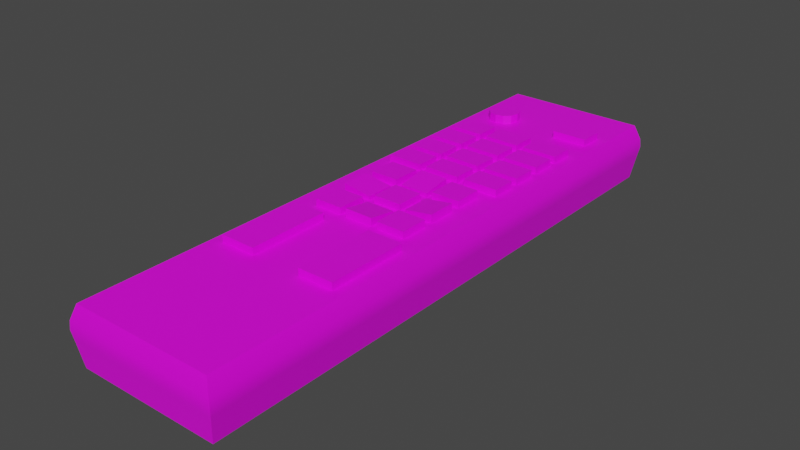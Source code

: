 # Source: TVRemote.blend  (saved by Blender 3.2.14; exported with 4.5.12 LTS)
import bpy
from mathutils import Matrix  # noqa: F401  (used for matrix-valued properties, if any)

bpy.ops.wm.read_factory_settings(use_empty=True)
scene = bpy.context.scene
scene.name = 'Scene'

# ---- collections
col_collection = bpy.data.collections.new('Collection'); scene.collection.children.link(col_collection)

# ---- images (referenced by path relative to the original .blend; pixels are not part of the script)
import os
ASSET_DIR = os.environ.get("B2B_ASSET_DIR", "")  # directory of the original .blend (textures are referenced by path, not embedded)
HERE = os.path.dirname(os.path.abspath(__file__))  # packed textures are extracted next to this script under _unpacked/

def load_image(name, relpath, width, height, colorspace="sRGB"):
    """Load a texture the original file referenced (path relative to the .blend, or extracted next to this script)."""
    p = next((c for c in (os.path.join(HERE, relpath), os.path.join(ASSET_DIR, relpath)) if relpath and os.path.exists(c)), "")
    if p:
        img = bpy.data.images.load(p, check_existing=True)
        img.name = name
    else:  # same state as the original file: an image datablock whose file is absent (Cycles renders it pink)
        img = bpy.data.images.new(name, width, height)
        img.source = "FILE"
        img.filepath = "//" + (relpath or name)
    img.colorspace_settings.name = colorspace
    return img
img_untitled = load_image('Untitled', '', 1024, 1024, 'sRGB')

# ---- materials (node trees are filled in below, after node groups)
mat_material = bpy.data.materials.new('Material')
mat_material.use_transparent_shadow = False

# ---- material node trees
mat_material.use_nodes = True; mat_material.node_tree.nodes.clear()
_N = mat_material.node_tree.nodes; _L = mat_material.node_tree.links
n0 = _N.new('ShaderNodeBsdfPrincipled'); n0.name = 'Principled BSDF'; n0.location = (10, 300)
n0.distribution = 'GGX'
n0.subsurface_method = 'RANDOM_WALK_SKIN'
n0.inputs[3].default_value = 1.45
n0.inputs[27].default_value = (0.0, 0.0, 0.0, 1.0)
n0.inputs[28].default_value = 1.0
n1 = _N.new('ShaderNodeOutputMaterial'); n1.name = 'Material Output'; n1.location = (300, 300)
n2 = _N.new('ShaderNodeTexImage'); n2.name = 'Image Texture'; n2.location = (-280, 280)
n2.image = img_untitled
_L.new(n0.outputs[0], n1.inputs[0])
_L.new(n2.outputs[0], n0.inputs[0])
n1.is_active_output = True

# ---- world
world_world = bpy.data.worlds.new('World'); scene.world = world_world
world_world.use_nodes = True; world_world.node_tree.nodes.clear()
_N = world_world.node_tree.nodes; _L = world_world.node_tree.links
n0 = _N.new('ShaderNodeOutputWorld'); n0.name = 'World Output'; n0.location = (300, 300)
n1 = _N.new('ShaderNodeBackground'); n1.name = 'Background'; n1.location = (10, 300)
n1.inputs[0].default_value = (0.05088, 0.05088, 0.05088, 1.0)
_L.new(n1.outputs[0], n0.inputs[0])
n0.is_active_output = True
world_world.color = (0.05088, 0.05088, 0.05088)
world_world.use_sun_shadow = False
world_world.sun_shadow_jitter_overblur = 0.0

# ---- meshes
me_cube = bpy.data.meshes.new('Cube')
me_cube.from_pydata([(-0.025, -0.1, -0.01), (-0.025, -0.1, 0.01), (-0.025, 0.1, -0.01), (-0.025, 0.1, 0.01), (0.025, -0.1, -0.01), (0.025, -0.1, 0.01), (0.025, 0.1, -0.01), (0.025, 0.1, 0.01), (0.004614, 0.1, -0.01), (-0.004614, 0.1, -0.01), (-0.004614, -0.1, -0.01), (0.004614, -0.1, -0.01), (0.004614, -0.1, 0.01), (-0.004614, -0.1, 0.01), (-0.02672, 0.1013, -0.0005827), (0.02672, 0.1013, -0.0005827), (0.02672, -0.1013, -0.0005827), (-0.02672, -0.1013, -0.0005827), (0.004933, -0.1013, -0.0005827), (-0.004933, -0.1013, -0.0005827), (-0.004614, 0.1, 0.01), (0.004614, 0.1, 0.01), (-0.004933, 0.1013, -0.0005827), (0.004933, 0.1013, -0.0005827), (-0.003291, 0.09644, 0.003547), (0.003291, 0.09644, 0.003547), (-0.00297, 0.09644, 0.00817), (0.00297, 0.09644, 0.00817), (-0.00321, 0.09644, 0.001156), (0.00321, 0.09644, 0.001156), (-0.0269, -0.1015, 0.004934), (-0.02718, -0.1017, 0.00189), (-0.0269, 0.1015, 0.004934), (-0.02718, 0.1017, 0.00189), (0.02718, 0.1017, 0.00189), (0.0269, 0.1015, 0.004934), (0.0269, -0.1015, 0.004934), (0.02718, -0.1017, 0.00189), (0.004965, -0.1015, 0.004935), (0.005016, -0.1017, 0.001889), (-0.005016, -0.1017, 0.001889), (-0.004965, -0.1015, 0.004935), (-0.005016, 0.1017, 0.00189), (-0.004965, 0.1015, 0.004935), (0.004965, 0.1015, 0.004935), (0.005016, 0.1017, 0.00189), (-0.003405, 0.09973, 0.008738), (-0.004002, 0.1001, 0.009371), (0.004002, 0.1001, 0.009371), (0.003405, 0.09973, 0.008738), (-0.00381, 0.1009, 0.003435), (-0.004444, 0.1015, 0.003568), (0.004421, 0.1015, 0.003568), (0.00381, 0.1009, 0.003435), (-0.003695, 0.1009, 0.0006819), (-0.004296, 0.1014, 6.896e-05), (0.004296, 0.1014, 6.896e-05), (0.003695, 0.1009, 0.0006819)], [], [(19, 40, 31, 17), (23, 45, 34, 15), (15, 34, 37, 16), (17, 31, 33, 14), (8, 6, 4, 11), (20, 3, 1, 13), (32, 3, 20, 43), (44, 21, 7, 35), (36, 5, 12, 38), (30, 1, 3, 32), (35, 7, 5, 36), (49, 53, 25, 27), (38, 12, 13, 41), (48, 47, 20, 21), (7, 21, 12, 5), (21, 20, 13, 12), (2, 9, 10, 0), (9, 8, 11, 10), (16, 37, 39, 18), (18, 39, 40, 19), (14, 33, 42, 22), (51, 55, 22, 42), (11, 18, 19, 10), (4, 16, 18, 11), (9, 22, 23, 8), (2, 14, 22, 9), (0, 17, 14, 2), (8, 23, 15, 6), (6, 15, 16, 4), (10, 19, 17, 0), (50, 46, 26, 24), (42, 43, 51), (44, 45, 52), (54, 50, 24, 28), (28, 24, 25, 29), (24, 26, 27, 25), (56, 52, 45, 23), (52, 48, 21, 44), (47, 51, 43, 20), (55, 56, 23, 22), (53, 57, 29, 25), (57, 54, 28, 29), (41, 30, 31, 40), (35, 36, 37, 34), (44, 35, 34, 45), (30, 32, 33, 31), (36, 38, 39, 37), (38, 41, 40, 39), (32, 43, 42, 33), (41, 13, 1, 30), (47, 48, 49, 46), (46, 50, 51, 47), (48, 52, 53, 49), (50, 54, 55, 51), (52, 56, 57, 53), (54, 57, 56, 55), (46, 49, 27, 26)])
me_cube.polygons.foreach_set('use_smooth', [True] * 57)
_uv = me_cube.uv_layers.new(name='UVMap')
_uv.uv.foreach_set('vector', [0.7605, 0.1581, 0.7727, 0.1585, 0.7727, 0.2676, 0.7605, 0.2653, 0.652, 0.6166, 0.6641, 0.6168, 0.6755, 0.7122, 0.6632, 0.7104, 0.5385, 0.001604, 0.5506, 0.0, 0.5506, 1.0, 0.5385, 0.9982, 0.6618, 0.003731, 0.6737, 0.0, 0.6475, 0.4781, 0.6357, 0.4802, 0.3465, 0.9836, 0.2461, 0.9836, 0.2461, 0.0, 0.3465, 0.0, 0.1458, 0.0, 0.2461, 0.0, 0.2461, 0.9841, 0.1458, 0.9841, 0.6626, 0.4776, 0.6885, 0.4804, 0.699, 0.5682, 0.6739, 0.5721, 0.679, 0.6149, 0.7038, 0.608, 0.7143, 0.6958, 0.6903, 0.7093, 0.7877, 0.001364, 0.8127, 0.01072, 0.8127, 0.1111, 0.7877, 0.1093, 0.6887, 0.0005005, 0.7143, 0.01012, 0.6885, 0.4804, 0.6626, 0.4776, 0.5656, 0.0009912, 0.5907, 0.007756, 0.5907, 0.9914, 0.5656, 0.9989, 0.697, 0.6026, 0.6711, 0.6091, 0.672, 0.5964, 0.6944, 0.5932, 0.7877, 0.1093, 0.8127, 0.1111, 0.8127, 0.1565, 0.7877, 0.1582, 0.7004, 0.6059, 0.6963, 0.5715, 0.699, 0.5682, 0.7038, 0.608, 9.127e-08, 0.0, 0.1003, 0.0, 0.1003, 0.9841, 0.0, 0.9841, 0.1003, 0.0, 0.1458, 0.0, 0.1458, 0.9841, 0.1003, 0.9841, 0.4922, 0.9836, 0.3919, 0.9836, 0.3919, 0.0, 0.4922, 0.0, 0.3919, 0.9836, 0.3465, 0.9836, 0.3465, 0.0, 0.3919, 0.0, 0.7605, 0.002229, 0.7727, 0.0, 0.7727, 0.1091, 0.7605, 0.1095, 0.7605, 0.1095, 0.7727, 0.1091, 0.7727, 0.1585, 0.7605, 0.1581, 0.6357, 0.4802, 0.6475, 0.4781, 0.6589, 0.5736, 0.6469, 0.5741, 0.6675, 0.575, 0.6504, 0.5767, 0.6469, 0.5741, 0.6589, 0.5736, 0.7143, 0.1111, 0.7605, 0.1095, 0.7605, 0.1581, 0.7143, 0.1565, 0.7143, 0.01072, 0.7605, 0.002229, 0.7605, 0.1095, 0.7143, 0.1111, 0.6012, 0.576, 0.6469, 0.5741, 0.652, 0.6166, 0.6059, 0.6158, 0.5907, 0.4883, 0.6357, 0.4802, 0.6469, 0.5741, 0.6012, 0.576, 0.6164, 0.01794, 0.6618, 0.003731, 0.6357, 0.4802, 0.5907, 0.4883, 0.6059, 0.6158, 0.652, 0.6166, 0.6632, 0.7104, 0.6164, 0.7036, 0.4922, 0.007714, 0.5385, 0.001604, 0.5385, 0.9982, 0.4922, 0.9914, 0.7143, 0.1565, 0.7605, 0.1581, 0.7605, 0.2653, 0.7143, 0.2568, 0.7174, 0.2968, 0.7231, 0.2707, 0.7394, 0.2735, 0.7393, 0.2962, 0.6589, 0.5736, 0.6739, 0.5721, 0.6675, 0.575, 0.679, 0.6149, 0.6641, 0.6168, 0.672, 0.6132, 0.7176, 0.3103, 0.7174, 0.2968, 0.7393, 0.2962, 0.7394, 0.308, 0.6569, 0.5694, 0.6686, 0.5681, 0.672, 0.5964, 0.6602, 0.597, 0.6686, 0.5681, 0.6914, 0.5677, 0.6944, 0.5932, 0.672, 0.5964, 0.6549, 0.6137, 0.672, 0.6132, 0.6641, 0.6168, 0.652, 0.6166, 0.672, 0.6132, 0.7004, 0.6059, 0.7038, 0.608, 0.679, 0.6149, 0.6963, 0.5715, 0.6675, 0.575, 0.6739, 0.5721, 0.699, 0.5682, 0.6504, 0.5767, 0.6549, 0.6137, 0.652, 0.6166, 0.6469, 0.5741, 0.6711, 0.6091, 0.6576, 0.6097, 0.6602, 0.597, 0.672, 0.5964, 0.7361, 0.3133, 0.7361, 0.3497, 0.7143, 0.3473, 0.7143, 0.3157, 0.7877, 0.1582, 0.7877, 0.2662, 0.7727, 0.2676, 0.7727, 0.1585, 0.5656, 0.0009912, 0.5656, 0.9989, 0.5506, 1.0, 0.5506, 0.0, 0.679, 0.6149, 0.6903, 0.7093, 0.6755, 0.7122, 0.6641, 0.6168, 0.6887, 0.0005005, 0.6626, 0.4776, 0.6475, 0.4781, 0.6737, 0.0, 0.7877, 0.001364, 0.7877, 0.1093, 0.7727, 0.1091, 0.7727, 0.0, 0.7877, 0.1093, 0.7877, 0.1582, 0.7727, 0.1585, 0.7727, 0.1091, 0.6626, 0.4776, 0.6739, 0.5721, 0.6589, 0.5736, 0.6475, 0.4781, 0.7877, 0.1582, 0.8127, 0.1565, 0.8127, 0.2568, 0.7877, 0.2662, 0.6963, 0.5715, 0.7004, 0.6059, 0.697, 0.6026, 0.6935, 0.5733, 0.7231, 0.2707, 0.7174, 0.2968, 0.7143, 0.2961, 0.7209, 0.2676, 0.7004, 0.6059, 0.672, 0.6132, 0.6711, 0.6091, 0.697, 0.6026, 0.7174, 0.2968, 0.7176, 0.3103, 0.7149, 0.3133, 0.7143, 0.2961, 0.672, 0.6132, 0.6549, 0.6137, 0.6576, 0.6097, 0.6711, 0.6091, 0.6538, 0.5779, 0.6576, 0.6097, 0.6549, 0.6137, 0.6504, 0.5767, 0.7306, 0.3497, 0.7306, 0.3832, 0.7143, 0.3811, 0.7143, 0.3519])
me_cube.materials.append(mat_material)
me_cube.update()
me_cylinder = bpy.data.meshes.new('Cylinder')
me_cylinder.from_pydata([(-0.006206, 0.05353, 0.009035), (-0.006206, 0.05353, 0.01246), (-0.006206, 0.06198, 0.009035), (-0.006206, 0.06198, 0.01246), (0.006206, 0.05353, 0.009035), (0.006206, 0.05353, 0.01246), (0.006206, 0.06198, 0.009035), (0.006206, 0.06198, 0.01246), (-0.02121, 0.05353, 0.009035), (-0.02121, 0.05353, 0.01246), (-0.02121, 0.06198, 0.009035), (-0.02121, 0.06198, 0.01246), (-0.008794, 0.05353, 0.009035), (-0.008794, 0.05353, 0.01246), (-0.008794, 0.06198, 0.009035), (-0.008794, 0.06198, 0.01246), (0.008794, 0.05353, 0.009035), (0.008794, 0.05353, 0.01246), (0.008794, 0.06198, 0.009035), (0.008794, 0.06198, 0.01246), (0.02121, 0.05353, 0.009035), (0.02121, 0.05353, 0.01246), (0.02121, 0.06198, 0.009035), (0.02121, 0.06198, 0.01246), (0.008794, 0.07216, 0.009035), (0.008794, 0.07216, 0.01246), (0.008794, 0.08061, 0.009035), (0.008794, 0.08061, 0.01246), (0.02121, 0.07216, 0.009035), (0.02121, 0.07216, 0.01246), (0.02121, 0.08061, 0.009035), (0.02121, 0.08061, 0.01246), (-0.006206, 0.04253, 0.009035), (-0.006206, 0.04253, 0.01246), (-0.006206, 0.05098, 0.009035), (-0.006206, 0.05098, 0.01246), (0.006206, 0.04253, 0.009035), (0.006206, 0.04253, 0.01246), (0.006206, 0.05098, 0.009035), (0.006206, 0.05098, 0.01246), (-0.02121, 0.04253, 0.009035), (-0.02121, 0.04253, 0.01246), (-0.02121, 0.05098, 0.009035), (-0.02121, 0.05098, 0.01246), (-0.008794, 0.04253, 0.009035), (-0.008794, 0.04253, 0.01246), (-0.008794, 0.05098, 0.009035), (-0.008794, 0.05098, 0.01246), (0.008794, 0.04253, 0.009035), (0.008794, 0.04253, 0.01246), (0.008794, 0.05098, 0.009035), (0.008794, 0.05098, 0.01246), (0.02121, 0.04253, 0.009035), (0.02121, 0.04253, 0.01246), (0.02121, 0.05098, 0.009035), (0.02121, 0.05098, 0.01246), (-0.006206, 0.03153, 0.009035), (-0.006206, 0.03153, 0.01246), (-0.006206, 0.03998, 0.009035), (-0.006206, 0.03998, 0.01246), (0.006206, 0.03153, 0.009035), (0.006206, 0.03153, 0.01246), (0.006206, 0.03998, 0.009035), (0.006206, 0.03998, 0.01246), (-0.02121, 0.03153, 0.009035), (-0.02121, 0.03153, 0.01246), (-0.02121, 0.03998, 0.009035), (-0.02121, 0.03998, 0.01246), (-0.008794, 0.03153, 0.009035), (-0.008794, 0.03153, 0.01246), (-0.008794, 0.03998, 0.009035), (-0.008794, 0.03998, 0.01246), (0.008794, 0.03153, 0.009035), (0.008794, 0.03153, 0.01246), (0.008794, 0.03998, 0.009035), (0.008794, 0.03998, 0.01246), (0.02121, 0.03153, 0.009035), (0.02121, 0.03153, 0.01246), (0.02121, 0.03998, 0.009035), (0.02121, 0.03998, 0.01246), (-0.006206, 0.02053, 0.009035), (-0.006206, 0.02053, 0.01246), (-0.006206, 0.02898, 0.009035), (-0.006206, 0.02898, 0.01246), (0.006206, 0.02053, 0.009035), (0.006206, 0.02053, 0.01246), (0.006206, 0.02898, 0.009035), (0.006206, 0.02898, 0.01246), (-0.02121, 0.02053, 0.009035), (-0.02121, 0.02053, 0.01246), (-0.02121, 0.02898, 0.009035), (-0.02121, 0.02898, 0.01246), (-0.008794, 0.02053, 0.009035), (-0.008794, 0.02053, 0.01246), (-0.008794, 0.02898, 0.009035), (-0.008794, 0.02898, 0.01246), (0.008794, 0.02053, 0.009035), (0.008794, 0.02053, 0.01246), (0.008794, 0.02898, 0.009035), (0.008794, 0.02898, 0.01246), (0.02121, 0.02053, 0.009035), (0.02121, 0.02053, 0.01246), (0.02121, 0.02898, 0.009035), (0.02121, 0.02898, 0.01246), (-0.02121, -0.05316, 0.009035), (-0.02121, -0.05316, 0.01246), (-0.02121, -0.02464, 0.009035), (-0.02121, -0.02464, 0.01246), (-0.008794, -0.05316, 0.009035), (-0.008794, -0.05316, 0.01246), (-0.008794, -0.02464, 0.009035), (-0.008794, -0.02464, 0.01246), (0.008794, -0.05316, 0.009035), (0.008794, -0.05316, 0.01246), (0.008794, -0.02464, 0.009035), (0.008794, -0.02464, 0.01246), (0.02121, -0.05316, 0.009035), (0.02121, -0.05316, 0.01246), (0.02121, -0.02464, 0.009035), (0.02121, -0.02464, 0.01246), (-0.004998, 0.006755, 0.00799), (-0.004998, 0.006755, 0.01142), (-0.004998, 0.01668, 0.009502), (-0.004998, 0.01668, 0.01293), (0.004998, 0.006755, 0.00799), (0.004998, 0.006755, 0.01142), (0.004998, 0.01668, 0.009502), (0.004998, 0.01668, 0.01293), (-0.01708, 0.006755, 0.009035), (-0.01708, 0.006755, 0.01246), (-0.01708, 0.01668, 0.009035), (-0.01708, 0.01668, 0.01246), (-0.007083, 0.006755, 0.009035), (-0.007083, 0.006755, 0.01246), (-0.007083, 0.01668, 0.009035), (-0.007083, 0.01668, 0.01246), (0.007083, 0.006755, 0.009035), (0.007083, 0.006755, 0.01246), (0.007083, 0.01668, 0.009035), (0.007083, 0.01668, 0.01246), (0.01708, 0.006755, 0.009035), (0.01708, 0.006755, 0.01246), (0.01708, 0.01668, 0.009035), (0.01708, 0.01668, 0.01246), (-0.004998, -0.006157, 0.009035), (-0.004998, -0.006157, 0.01246), (-0.004998, 0.003764, 0.009035), (-0.004998, 0.003764, 0.01246), (0.004998, -0.006157, 0.009035), (0.004998, -0.006157, 0.01246), (0.004998, 0.003764, 0.009035), (0.004998, 0.003764, 0.01246), (-0.01708, -0.006157, 0.009502), (-0.01708, -0.006157, 0.01293), (-0.01708, 0.003764, 0.009502), (-0.01708, 0.003764, 0.01293), (-0.007083, -0.006157, 0.00799), (-0.007083, -0.006157, 0.01142), (-0.007083, 0.003764, 0.00799), (-0.007083, 0.003764, 0.01142), (0.007083, -0.006157, 0.00799), (0.007083, -0.006157, 0.01142), (0.007083, 0.003764, 0.00799), (0.007083, 0.003764, 0.01142), (0.01708, -0.006157, 0.009502), (0.01708, -0.006157, 0.01293), (0.01708, 0.003764, 0.009502), (0.01708, 0.003764, 0.01293), (-0.004998, -0.01907, 0.009502), (-0.004998, -0.01907, 0.01293), (-0.004998, -0.009148, 0.00799), (-0.004998, -0.009148, 0.01142), (0.004998, -0.01907, 0.009502), (0.004998, -0.01907, 0.01293), (0.004998, -0.009148, 0.00799), (0.004998, -0.009148, 0.01142), (-0.01708, -0.01907, 0.009035), (-0.01708, -0.01907, 0.01246), (-0.01708, -0.009148, 0.009035), (-0.01708, -0.009148, 0.01246), (-0.007083, -0.01907, 0.009035), (-0.007083, -0.01907, 0.01246), (-0.007083, -0.009148, 0.009035), (-0.007083, -0.009148, 0.01246), (0.007083, -0.01907, 0.009035), (0.007083, -0.01907, 0.01246), (0.007083, -0.009148, 0.009035), (0.007083, -0.009148, 0.01246), (0.01708, -0.01907, 0.009035), (0.01708, -0.01907, 0.01246), (0.01708, -0.009148, 0.009035), (0.01708, -0.009148, 0.01246)], [], [(0, 1, 3, 2), (2, 3, 7, 6), (6, 7, 5, 4), (4, 5, 1, 0), (8, 9, 11, 10), (7, 3, 1, 5), (10, 11, 15, 14), (14, 15, 13, 12), (12, 13, 9, 8), (15, 11, 9, 13), (16, 17, 19, 18), (18, 19, 23, 22), (22, 23, 21, 20), (20, 21, 17, 16), (23, 19, 17, 21), (24, 25, 27, 26), (26, 27, 31, 30), (30, 31, 29, 28), (28, 29, 25, 24), (31, 27, 25, 29), (32, 33, 35, 34), (34, 35, 39, 38), (38, 39, 37, 36), (36, 37, 33, 32), (40, 41, 43, 42), (39, 35, 33, 37), (42, 43, 47, 46), (46, 47, 45, 44), (44, 45, 41, 40), (47, 43, 41, 45), (48, 49, 51, 50), (50, 51, 55, 54), (54, 55, 53, 52), (52, 53, 49, 48), (55, 51, 49, 53), (56, 57, 59, 58), (58, 59, 63, 62), (62, 63, 61, 60), (60, 61, 57, 56), (64, 65, 67, 66), (63, 59, 57, 61), (66, 67, 71, 70), (70, 71, 69, 68), (68, 69, 65, 64), (71, 67, 65, 69), (72, 73, 75, 74), (74, 75, 79, 78), (78, 79, 77, 76), (76, 77, 73, 72), (79, 75, 73, 77), (80, 81, 83, 82), (82, 83, 87, 86), (86, 87, 85, 84), (84, 85, 81, 80), (88, 89, 91, 90), (87, 83, 81, 85), (90, 91, 95, 94), (94, 95, 93, 92), (92, 93, 89, 88), (95, 91, 89, 93), (96, 97, 99, 98), (98, 99, 103, 102), (102, 103, 101, 100), (100, 101, 97, 96), (103, 99, 97, 101), (104, 105, 107, 106), (106, 107, 111, 110), (110, 111, 109, 108), (108, 109, 105, 104), (111, 107, 105, 109), (112, 113, 115, 114), (114, 115, 119, 118), (118, 119, 117, 116), (116, 117, 113, 112), (119, 115, 113, 117), (120, 121, 123, 122), (122, 123, 127, 126), (126, 127, 125, 124), (124, 125, 121, 120), (128, 129, 131, 130), (127, 123, 121, 125), (130, 131, 135, 134), (134, 135, 133, 132), (132, 133, 129, 128), (135, 131, 129, 133), (136, 137, 139, 138), (138, 139, 143, 142), (142, 143, 141, 140), (140, 141, 137, 136), (143, 139, 137, 141), (144, 145, 147, 146), (146, 147, 151, 150), (150, 151, 149, 148), (148, 149, 145, 144), (152, 153, 155, 154), (151, 147, 145, 149), (154, 155, 159, 158), (158, 159, 157, 156), (156, 157, 153, 152), (159, 155, 153, 157), (160, 161, 163, 162), (162, 163, 167, 166), (166, 167, 165, 164), (164, 165, 161, 160), (167, 163, 161, 165), (168, 169, 171, 170), (170, 171, 175, 174), (174, 175, 173, 172), (172, 173, 169, 168), (176, 177, 179, 178), (175, 171, 169, 173), (178, 179, 183, 182), (182, 183, 181, 180), (180, 181, 177, 176), (183, 179, 177, 181), (184, 185, 187, 186), (186, 187, 191, 190), (190, 191, 189, 188), (188, 189, 185, 184), (191, 187, 185, 189)])
_uv = me_cylinder.uv_layers.new(name='UVMap')
_uv.uv.foreach_set('vector', [0.375, 0.0, 0.625, 0.0, 0.625, 0.25, 0.375, 0.25, 0.375, 0.25, 0.625, 0.25, 0.625, 0.5, 0.375, 0.5, 0.375, 0.5, 0.625, 0.5, 0.625, 0.75, 0.375, 0.75, 0.375, 0.75, 0.625, 0.75, 0.625, 1.0, 0.375, 1.0, 0.375, 0.0, 0.625, 0.0, 0.625, 0.25, 0.375, 0.25, 0.625, 0.5, 0.875, 0.5, 0.875, 0.75, 0.625, 0.75, 0.375, 0.25, 0.625, 0.25, 0.625, 0.5, 0.375, 0.5, 0.375, 0.5, 0.625, 0.5, 0.625, 0.75, 0.375, 0.75, 0.375, 0.75, 0.625, 0.75, 0.625, 1.0, 0.375, 1.0, 0.625, 0.5, 0.875, 0.5, 0.875, 0.75, 0.625, 0.75, 0.375, 0.0, 0.625, 0.0, 0.625, 0.25, 0.375, 0.25, 0.375, 0.25, 0.625, 0.25, 0.625, 0.5, 0.375, 0.5, 0.375, 0.5, 0.625, 0.5, 0.625, 0.75, 0.375, 0.75, 0.375, 0.75, 0.625, 0.75, 0.625, 1.0, 0.375, 1.0, 0.625, 0.5, 0.875, 0.5, 0.875, 0.75, 0.625, 0.75, 0.375, 0.0, 0.625, 0.0, 0.625, 0.25, 0.375, 0.25, 0.375, 0.25, 0.625, 0.25, 0.625, 0.5, 0.375, 0.5, 0.375, 0.5, 0.625, 0.5, 0.625, 0.75, 0.375, 0.75, 0.375, 0.75, 0.625, 0.75, 0.625, 1.0, 0.375, 1.0, 0.625, 0.5, 0.875, 0.5, 0.875, 0.75, 0.625, 0.75, 0.375, 0.0, 0.625, 0.0, 0.625, 0.25, 0.375, 0.25, 0.375, 0.25, 0.625, 0.25, 0.625, 0.5, 0.375, 0.5, 0.375, 0.5, 0.625, 0.5, 0.625, 0.75, 0.375, 0.75, 0.375, 0.75, 0.625, 0.75, 0.625, 1.0, 0.375, 1.0, 0.375, 0.0, 0.625, 0.0, 0.625, 0.25, 0.375, 0.25, 0.625, 0.5, 0.875, 0.5, 0.875, 0.75, 0.625, 0.75, 0.375, 0.25, 0.625, 0.25, 0.625, 0.5, 0.375, 0.5, 0.375, 0.5, 0.625, 0.5, 0.625, 0.75, 0.375, 0.75, 0.375, 0.75, 0.625, 0.75, 0.625, 1.0, 0.375, 1.0, 0.625, 0.5, 0.875, 0.5, 0.875, 0.75, 0.625, 0.75, 0.375, 0.0, 0.625, 0.0, 0.625, 0.25, 0.375, 0.25, 0.375, 0.25, 0.625, 0.25, 0.625, 0.5, 0.375, 0.5, 0.375, 0.5, 0.625, 0.5, 0.625, 0.75, 0.375, 0.75, 0.375, 0.75, 0.625, 0.75, 0.625, 1.0, 0.375, 1.0, 0.625, 0.5, 0.875, 0.5, 0.875, 0.75, 0.625, 0.75, 0.375, 0.0, 0.625, 0.0, 0.625, 0.25, 0.375, 0.25, 0.375, 0.25, 0.625, 0.25, 0.625, 0.5, 0.375, 0.5, 0.375, 0.5, 0.625, 0.5, 0.625, 0.75, 0.375, 0.75, 0.375, 0.75, 0.625, 0.75, 0.625, 1.0, 0.375, 1.0, 0.375, 0.0, 0.625, 0.0, 0.625, 0.25, 0.375, 0.25, 0.625, 0.5, 0.875, 0.5, 0.875, 0.75, 0.625, 0.75, 0.375, 0.25, 0.625, 0.25, 0.625, 0.5, 0.375, 0.5, 0.375, 0.5, 0.625, 0.5, 0.625, 0.75, 0.375, 0.75, 0.375, 0.75, 0.625, 0.75, 0.625, 1.0, 0.375, 1.0, 0.625, 0.5, 0.875, 0.5, 0.875, 0.75, 0.625, 0.75, 0.375, 0.0, 0.625, 0.0, 0.625, 0.25, 0.375, 0.25, 0.375, 0.25, 0.625, 0.25, 0.625, 0.5, 0.375, 0.5, 0.375, 0.5, 0.625, 0.5, 0.625, 0.75, 0.375, 0.75, 0.375, 0.75, 0.625, 0.75, 0.625, 1.0, 0.375, 1.0, 0.625, 0.5, 0.875, 0.5, 0.875, 0.75, 0.625, 0.75, 0.375, 0.0, 0.625, 0.0, 0.625, 0.25, 0.375, 0.25, 0.375, 0.25, 0.625, 0.25, 0.625, 0.5, 0.375, 0.5, 0.375, 0.5, 0.625, 0.5, 0.625, 0.75, 0.375, 0.75, 0.375, 0.75, 0.625, 0.75, 0.625, 1.0, 0.375, 1.0, 0.375, 0.0, 0.625, 0.0, 0.625, 0.25, 0.375, 0.25, 0.625, 0.5, 0.875, 0.5, 0.875, 0.75, 0.625, 0.75, 0.375, 0.25, 0.625, 0.25, 0.625, 0.5, 0.375, 0.5, 0.375, 0.5, 0.625, 0.5, 0.625, 0.75, 0.375, 0.75, 0.375, 0.75, 0.625, 0.75, 0.625, 1.0, 0.375, 1.0, 0.625, 0.5, 0.875, 0.5, 0.875, 0.75, 0.625, 0.75, 0.375, 0.0, 0.625, 0.0, 0.625, 0.25, 0.375, 0.25, 0.375, 0.25, 0.625, 0.25, 0.625, 0.5, 0.375, 0.5, 0.375, 0.5, 0.625, 0.5, 0.625, 0.75, 0.375, 0.75, 0.375, 0.75, 0.625, 0.75, 0.625, 1.0, 0.375, 1.0, 0.625, 0.5, 0.875, 0.5, 0.875, 0.75, 0.625, 0.75, 0.375, 0.0, 0.625, 0.0, 0.625, 0.25, 0.375, 0.25, 0.375, 0.25, 0.625, 0.25, 0.625, 0.5, 0.375, 0.5, 0.375, 0.5, 0.625, 0.5, 0.625, 0.75, 0.375, 0.75, 0.375, 0.75, 0.625, 0.75, 0.625, 1.0, 0.375, 1.0, 0.625, 0.5, 0.875, 0.5, 0.875, 0.75, 0.625, 0.75, 0.375, 0.0, 0.625, 0.0, 0.625, 0.25, 0.375, 0.25, 0.375, 0.25, 0.625, 0.25, 0.625, 0.5, 0.375, 0.5, 0.375, 0.5, 0.625, 0.5, 0.625, 0.75, 0.375, 0.75, 0.375, 0.75, 0.625, 0.75, 0.625, 1.0, 0.375, 1.0, 0.625, 0.5, 0.875, 0.5, 0.875, 0.75, 0.625, 0.75, 0.375, 0.0, 0.625, 0.0, 0.625, 0.25, 0.375, 0.25, 0.375, 0.25, 0.625, 0.25, 0.625, 0.5, 0.375, 0.5, 0.375, 0.5, 0.625, 0.5, 0.625, 0.75, 0.375, 0.75, 0.375, 0.75, 0.625, 0.75, 0.625, 1.0, 0.375, 1.0, 0.375, 0.0, 0.625, 0.0, 0.625, 0.25, 0.375, 0.25, 0.625, 0.5, 0.875, 0.5, 0.875, 0.75, 0.625, 0.75, 0.375, 0.25, 0.625, 0.25, 0.625, 0.5, 0.375, 0.5, 0.375, 0.5, 0.625, 0.5, 0.625, 0.75, 0.375, 0.75, 0.375, 0.75, 0.625, 0.75, 0.625, 1.0, 0.375, 1.0, 0.625, 0.5, 0.875, 0.5, 0.875, 0.75, 0.625, 0.75, 0.375, 0.0, 0.625, 0.0, 0.625, 0.25, 0.375, 0.25, 0.375, 0.25, 0.625, 0.25, 0.625, 0.5, 0.375, 0.5, 0.375, 0.5, 0.625, 0.5, 0.625, 0.75, 0.375, 0.75, 0.375, 0.75, 0.625, 0.75, 0.625, 1.0, 0.375, 1.0, 0.625, 0.5, 0.875, 0.5, 0.875, 0.75, 0.625, 0.75, 0.375, 0.0, 0.625, 0.0, 0.625, 0.25, 0.375, 0.25, 0.375, 0.25, 0.625, 0.25, 0.625, 0.5, 0.375, 0.5, 0.375, 0.5, 0.625, 0.5, 0.625, 0.75, 0.375, 0.75, 0.375, 0.75, 0.625, 0.75, 0.625, 1.0, 0.375, 1.0, 0.375, 0.0, 0.625, 0.0, 0.625, 0.25, 0.375, 0.25, 0.625, 0.5, 0.875, 0.5, 0.875, 0.75, 0.625, 0.75, 0.375, 0.25, 0.625, 0.25, 0.625, 0.5, 0.375, 0.5, 0.375, 0.5, 0.625, 0.5, 0.625, 0.75, 0.375, 0.75, 0.375, 0.75, 0.625, 0.75, 0.625, 1.0, 0.375, 1.0, 0.625, 0.5, 0.875, 0.5, 0.875, 0.75, 0.625, 0.75, 0.375, 0.0, 0.625, 0.0, 0.625, 0.25, 0.375, 0.25, 0.375, 0.25, 0.625, 0.25, 0.625, 0.5, 0.375, 0.5, 0.375, 0.5, 0.625, 0.5, 0.625, 0.75, 0.375, 0.75, 0.375, 0.75, 0.625, 0.75, 0.625, 1.0, 0.375, 1.0, 0.625, 0.5, 0.875, 0.5, 0.875, 0.75, 0.625, 0.75, 0.375, 0.0, 0.625, 0.0, 0.625, 0.25, 0.375, 0.25, 0.375, 0.25, 0.625, 0.25, 0.625, 0.5, 0.375, 0.5, 0.375, 0.5, 0.625, 0.5, 0.625, 0.75, 0.375, 0.75, 0.375, 0.75, 0.625, 0.75, 0.625, 1.0, 0.375, 1.0, 0.375, 0.0, 0.625, 0.0, 0.625, 0.25, 0.375, 0.25, 0.625, 0.5, 0.875, 0.5, 0.875, 0.75, 0.625, 0.75, 0.375, 0.25, 0.625, 0.25, 0.625, 0.5, 0.375, 0.5, 0.375, 0.5, 0.625, 0.5, 0.625, 0.75, 0.375, 0.75, 0.375, 0.75, 0.625, 0.75, 0.625, 1.0, 0.375, 1.0, 0.625, 0.5, 0.875, 0.5, 0.875, 0.75, 0.625, 0.75, 0.375, 0.0, 0.625, 0.0, 0.625, 0.25, 0.375, 0.25, 0.375, 0.25, 0.625, 0.25, 0.625, 0.5, 0.375, 0.5, 0.375, 0.5, 0.625, 0.5, 0.625, 0.75, 0.375, 0.75, 0.375, 0.75, 0.625, 0.75, 0.625, 1.0, 0.375, 1.0, 0.625, 0.5, 0.875, 0.5, 0.875, 0.75, 0.625, 0.75])
me_cylinder.materials.append(mat_material)
me_cylinder.update()
me_sphere = bpy.data.meshes.new('Sphere')
me_sphere.from_pydata([(4.052e-08, 0.1003, 0.002764), (4.052e-08, 0.09881, 0.001249), (4.052e-08, 0.09674, 0.0006948), (0.001035, 0.1003, 0.003041), (0.001792, 0.09881, 0.001729), (0.002069, 0.09674, 0.001249), (0.001792, 0.1003, 0.003798), (0.003104, 0.09881, 0.003041), (0.003584, 0.09674, 0.002764), (0.002069, 0.1003, 0.004833), (0.003584, 0.09881, 0.004833), (0.004138, 0.09674, 0.004833), (0.001792, 0.1003, 0.005868), (0.003104, 0.09881, 0.006625), (0.003584, 0.09674, 0.006902), (0.001035, 0.1003, 0.006625), (0.001792, 0.09881, 0.007937), (0.002069, 0.09674, 0.008417), (4.052e-08, 0.1009, 0.004833), (4.064e-08, 0.1003, 0.006902), (4.045e-08, 0.09881, 0.008417), (4.057e-08, 0.09674, 0.008971), (-0.001035, 0.1003, 0.006625), (-0.001792, 0.09881, 0.007937), (-0.002069, 0.09674, 0.008417), (-0.001792, 0.1003, 0.005868), (-0.003104, 0.09881, 0.006625), (-0.003584, 0.09674, 0.006902), (-0.002069, 0.1003, 0.004833), (-0.003584, 0.09881, 0.004833), (-0.004138, 0.09674, 0.004833), (-0.001792, 0.1003, 0.003798), (-0.003104, 0.09881, 0.003041), (-0.003584, 0.09674, 0.002764), (-0.001035, 0.1003, 0.003041), (-0.001792, 0.09881, 0.001729), (-0.002069, 0.09674, 0.001249)], [], [(1, 0, 3, 4), (2, 1, 4, 5), (0, 18, 3), (4, 3, 6, 7), (5, 4, 7, 8), (3, 18, 6), (7, 6, 9, 10), (8, 7, 10, 11), (6, 18, 9), (11, 10, 13, 14), (9, 18, 12), (10, 9, 12, 13), (14, 13, 16, 17), (12, 18, 15), (13, 12, 15, 16), (17, 16, 20, 21), (15, 18, 19), (16, 15, 19, 20), (21, 20, 23, 24), (19, 18, 22), (20, 19, 22, 23), (24, 23, 26, 27), (22, 18, 25), (23, 22, 25, 26), (25, 18, 28), (26, 25, 28, 29), (27, 26, 29, 30), (29, 28, 31, 32), (30, 29, 32, 33), (28, 18, 31), (32, 31, 34, 35), (33, 32, 35, 36), (31, 18, 34), (35, 34, 0, 1), (36, 35, 1, 2), (34, 18, 0)])
me_sphere.polygons.foreach_set('use_smooth', [True] * 36)
_uv = me_sphere.uv_layers.new(name='UVMap')
_uv.uv.foreach_set('vector', [0.75, 0.6667, 0.75, 0.8333, 0.6667, 0.8333, 0.6667, 0.6667, 0.75, 0.5, 0.75, 0.6667, 0.6667, 0.6667, 0.6667, 0.5, 0.75, 0.8333, 0.7083, 1.0, 0.6667, 0.8333, 0.6667, 0.6667, 0.6667, 0.8333, 0.5833, 0.8333, 0.5833, 0.6667, 0.6667, 0.5, 0.6667, 0.6667, 0.5833, 0.6667, 0.5833, 0.5, 0.6667, 0.8333, 0.625, 1.0, 0.5833, 0.8333, 0.5833, 0.6667, 0.5833, 0.8333, 0.5, 0.8333, 0.5, 0.6667, 0.5833, 0.5, 0.5833, 0.6667, 0.5, 0.6667, 0.5, 0.5, 0.5833, 0.8333, 0.5417, 1.0, 0.5, 0.8333, 0.5, 0.5, 0.5, 0.6667, 0.4167, 0.6667, 0.4167, 0.5, 0.5, 0.8333, 0.4583, 1.0, 0.4167, 0.8333, 0.5, 0.6667, 0.5, 0.8333, 0.4167, 0.8333, 0.4167, 0.6667, 0.4167, 0.5, 0.4167, 0.6667, 0.3333, 0.6667, 0.3333, 0.5, 0.4167, 0.8333, 0.375, 1.0, 0.3333, 0.8333, 0.4167, 0.6667, 0.4167, 0.8333, 0.3333, 0.8333, 0.3333, 0.6667, 0.3333, 0.5, 0.3333, 0.6667, 0.25, 0.6667, 0.25, 0.5, 0.3333, 0.8333, 0.2917, 1.0, 0.25, 0.8333, 0.3333, 0.6667, 0.3333, 0.8333, 0.25, 0.8333, 0.25, 0.6667, 0.25, 0.5, 0.25, 0.6667, 0.1667, 0.6667, 0.1667, 0.5, 0.25, 0.8333, 0.2083, 1.0, 0.1667, 0.8333, 0.25, 0.6667, 0.25, 0.8333, 0.1667, 0.8333, 0.1667, 0.6667, 0.1667, 0.5, 0.1667, 0.6667, 0.08333, 0.6667, 0.08333, 0.5, 0.1667, 0.8333, 0.125, 1.0, 0.08333, 0.8333, 0.1667, 0.6667, 0.1667, 0.8333, 0.08333, 0.8333, 0.08333, 0.6667, 0.08333, 0.8333, 0.04167, 1.0, 0.0, 0.8333, 0.08333, 0.6667, 0.08333, 0.8333, 0.0, 0.8333, 0.0, 0.6667, 0.08333, 0.5, 0.08333, 0.6667, 0.0, 0.6667, 0.0, 0.5, 1.0, 0.6667, 1.0, 0.8333, 0.9167, 0.8333, 0.9167, 0.6667, 1.0, 0.5, 1.0, 0.6667, 0.9167, 0.6667, 0.9167, 0.5, 1.0, 0.8333, 0.9583, 1.0, 0.9167, 0.8333, 0.9167, 0.6667, 0.9167, 0.8333, 0.8333, 0.8333, 0.8333, 0.6667, 0.9167, 0.5, 0.9167, 0.6667, 0.8333, 0.6667, 0.8333, 0.5, 0.9167, 0.8333, 0.875, 1.0, 0.8333, 0.8333, 0.8333, 0.6667, 0.8333, 0.8333, 0.75, 0.8333, 0.75, 0.6667, 0.8333, 0.5, 0.8333, 0.6667, 0.75, 0.6667, 0.75, 0.5, 0.8333, 0.8333, 0.7917, 1.0, 0.75, 0.8333])
me_sphere.materials.append(mat_material)
me_sphere.update()
me_cylinder_001 = bpy.data.meshes.new('Cylinder.001')
me_cylinder_001.from_pydata([(-0.01453, 0.08171, 0.005935), (-0.01453, 0.08171, 0.01304), (-0.01175, 0.08096, 0.005935), (-0.01175, 0.08096, 0.01304), (-0.009711, 0.07892, 0.005935), (-0.009711, 0.07892, 0.01304), (-0.008966, 0.07614, 0.005935), (-0.008966, 0.07614, 0.01304), (-0.009711, 0.07336, 0.005935), (-0.009711, 0.07336, 0.01304), (-0.01175, 0.07132, 0.005935), (-0.01175, 0.07132, 0.01304), (-0.01453, 0.07058, 0.005935), (-0.01453, 0.07058, 0.01304), (-0.01731, 0.07132, 0.005935), (-0.01731, 0.07132, 0.01304), (-0.01935, 0.07336, 0.005935), (-0.01935, 0.07336, 0.01304), (-0.0201, 0.07614, 0.005935), (-0.0201, 0.07614, 0.01304), (-0.01935, 0.07892, 0.005935), (-0.01935, 0.07892, 0.01304), (-0.01731, 0.08096, 0.005935), (-0.01731, 0.08096, 0.01304)], [], [(0, 1, 3, 2), (2, 3, 5, 4), (4, 5, 7, 6), (6, 7, 9, 8), (8, 9, 11, 10), (10, 11, 13, 12), (12, 13, 15, 14), (14, 15, 17, 16), (16, 17, 19, 18), (18, 19, 21, 20), (3, 1, 23, 21, 19, 17, 15, 13, 11, 9, 7, 5), (20, 21, 23, 22), (22, 23, 1, 0)])
_uv = me_cylinder_001.uv_layers.new(name='UVMap')
_uv.uv.foreach_set('vector', [1.0, 0.5, 1.0, 1.0, 0.9167, 1.0, 0.9167, 0.5, 0.9167, 0.5, 0.9167, 1.0, 0.8333, 1.0, 0.8333, 0.5, 0.8333, 0.5, 0.8333, 1.0, 0.75, 1.0, 0.75, 0.5, 0.75, 0.5, 0.75, 1.0, 0.6667, 1.0, 0.6667, 0.5, 0.6667, 0.5, 0.6667, 1.0, 0.5833, 1.0, 0.5833, 0.5, 0.5833, 0.5, 0.5833, 1.0, 0.5, 1.0, 0.5, 0.5, 0.5, 0.5, 0.5, 1.0, 0.4167, 1.0, 0.4167, 0.5, 0.4167, 0.5, 0.4167, 1.0, 0.3333, 1.0, 0.3333, 0.5, 0.3333, 0.5, 0.3333, 1.0, 0.25, 1.0, 0.25, 0.5, 0.25, 0.5, 0.25, 1.0, 0.1667, 1.0, 0.1667, 0.5, 0.37, 0.4578, 0.25, 0.49, 0.13, 0.4578, 0.04215, 0.37, 0.01, 0.25, 0.04215, 0.13, 0.13, 0.04215, 0.25, 0.01, 0.37, 0.04215, 0.4578, 0.13, 0.49, 0.25, 0.4578, 0.37, 0.1667, 0.5, 0.1667, 1.0, 0.08333, 1.0, 0.08333, 0.5, 0.08333, 0.5, 0.08333, 1.0, 7.451e-08, 1.0, 7.451e-08, 0.5])
me_cylinder_001.materials.append(mat_material)
me_cylinder_001.update()

# ---- objects
ob_body = bpy.data.objects.new('Body', me_cube)
ob_buttons = bpy.data.objects.new('Buttons', me_cylinder)
ob_diode = bpy.data.objects.new('Diode', me_sphere)
ob_power = bpy.data.objects.new('Power', me_cylinder_001)

# ---- transforms, parenting, visibility, modifiers, constraints
ob_body.location = (0.0, 0.0, 0.0)
_m = ob_body.modifiers.new('EdgeSplit', 'EDGE_SPLIT')
_m.split_angle = 0.4346
ob_buttons.location = (0.0, 0.0, 0.0)
ob_diode.location = (0.0, 0.0, 0.0)
ob_power.location = (0.0, 0.0, 0.0)

# ---- collection membership
col_collection.objects.link(ob_body)
col_collection.objects.link(ob_buttons)
col_collection.objects.link(ob_diode)
col_collection.objects.link(ob_power)

# ---- scene / render settings (as saved in the file)
scene.frame_start = 1; scene.frame_end = 250; scene.frame_set(1)
scene.render.engine = 'BLENDER_EEVEE_NEXT'
scene.cycles.sampling_pattern = 'TABULATED_SOBOL'
scene.cycles.use_light_tree = False
scene.view_settings.view_transform = 'Filmic'
bpy.context.view_layer.update()

# ---- added for rendering (the .blend has no active camera and no usable light): camera, sun
cam_auto = bpy.data.cameras.new('AutoCamera')
cam_auto.lens = 50.0
cam_auto.sensor_width = 36.0
cam_auto.clip_end = 1000.0
ob_auto_camera = bpy.data.objects.new('AutoCamera', cam_auto)
scene.collection.objects.link(ob_auto_camera)
ob_auto_camera.location = (0.195891, -0.23507, 0.158233)
ob_auto_camera.rotation_euler = (1.09748, -7.21219e-08, 0.694738)
scene.camera = ob_auto_camera
light_auto_sun = bpy.data.lights.new('AutoSun', 'SUN')
light_auto_sun.energy = 3.0
light_auto_sun.angle = 0.0523599
ob_auto_sun = bpy.data.objects.new('AutoSun', light_auto_sun)
scene.collection.objects.link(ob_auto_sun)
ob_auto_sun.rotation_euler = (0.872665, 0.174533, 0.523599)
bpy.context.view_layer.update()
